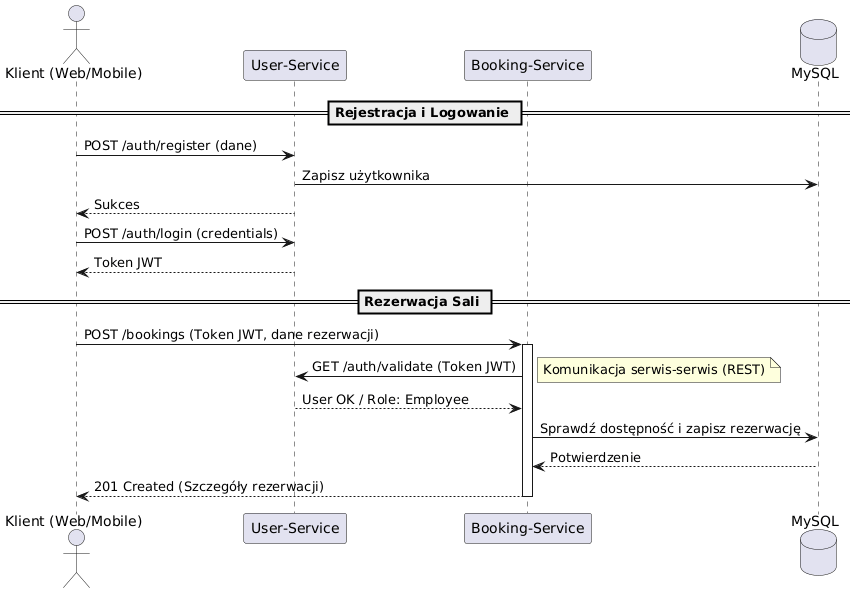

The diagram above was rendered by PlantUML. Its source (embedded in the PNG):
@startuml
actor "Klient (Web/Mobile)" as Client
participant "User-Service" as Auth
participant "Booking-Service" as Booking
database "MySQL" as DB

== Rejestracja i Logowanie ==
Client -> Auth: POST /auth/register (dane)
Auth -> DB: Zapisz użytkownika
Auth --> Client: Sukces

Client -> Auth: POST /auth/login (credentials)
Auth --> Client: Token JWT

== Rezerwacja Sali ==
Client -> Booking: POST /bookings (Token JWT, dane rezerwacji)
activate Booking

Booking -> Auth: GET /auth/validate (Token JWT)
note right: Komunikacja serwis-serwis (REST)
Auth --> Booking: User OK / Role: Employee

Booking -> DB: Sprawdź dostępność i zapisz rezerwację
DB --> Booking: Potwierdzenie
Booking --> Client: 201 Created (Szczegóły rezerwacji)
deactivate Booking
@enduml